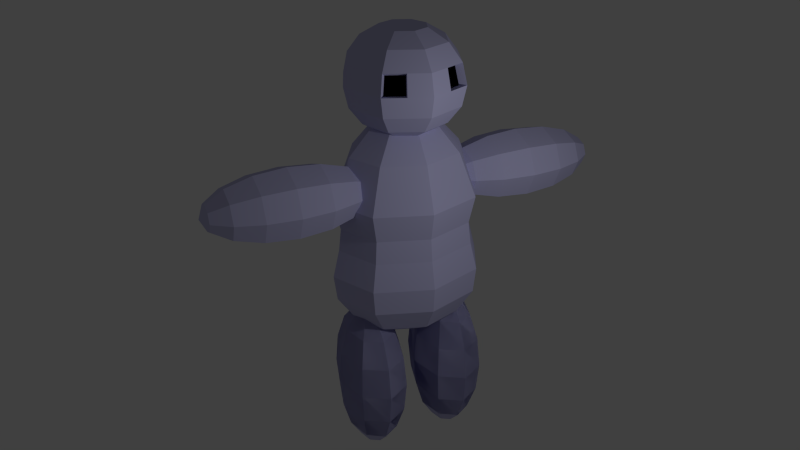 # Source: KiSA.blend  (saved by Blender 2.74.0; exported with 4.5.12 LTS)
import bpy
from mathutils import Matrix  # noqa: F401  (used for matrix-valued properties, if any)

bpy.ops.wm.read_factory_settings(use_empty=True)
scene = bpy.context.scene
scene.name = 'Scene'

# ---- collections
col_collection_1 = bpy.data.collections.new('Collection 1'); scene.collection.children.link(col_collection_1)

# ---- materials (node trees are filled in below, after node groups)
mat_material_001 = bpy.data.materials.new('Material.001')
mat_material_001.alpha_threshold = 0.0
mat_material_001.use_transparent_shadow = False
mat_material_001.diffuse_color = (0.5357, 0.5302, 0.8, 1.0)
mat_material_001.roughness = 0.5
mat_material_002 = bpy.data.materials.new('Material.002')
mat_material_002.alpha_threshold = 0.0
mat_material_002.use_transparent_shadow = False
mat_material_002.diffuse_color = (0.0, 0.0, 0.0, 1.0)
mat_material_002.roughness = 0.5

# ---- material node trees

# ---- world
world_world = bpy.data.worlds.new('World'); scene.world = world_world
world_world.color = (0.05088, 0.05088, 0.05088)
world_world.use_sun_shadow = False
world_world.sun_shadow_jitter_overblur = 0.0
world_world.cycles.sampling_method = 'MANUAL'
world_world.cycles.sample_map_resolution = 256

# ---- cameras
cam_camera = bpy.data.cameras.new('Camera')
cam_camera.clip_end = 100.0
cam_camera.lens = 35.0
cam_camera.sensor_width = 32.0
cam_camera.sensor_height = 18.0
cam_camera.ortho_scale = 7.314
cam_camera.dof.focus_distance = 0.0
cam_camera.dof.aperture_fstop = 0.0

# ---- lights
light_lamp = bpy.data.lights.new('Lamp', 'POINT')
light_lamp.transmission_factor = 0.0
light_lamp.cutoff_distance = 30.0
light_lamp.energy = 100.0
light_lamp.shadow_buffer_clip_start = 1.001
light_lamp.shadow_soft_size = 0.1
light_lamp.shadow_maximum_resolution = 0.006
light_lamp.use_absolute_resolution = True
light_lamp.cycles.use_multiple_importance_sampling = False

# ---- meshes
me_sphere = bpy.data.meshes.new('Sphere')
me_sphere.from_pydata([(-0.3827, 2.131e-09, 2.197), (-0.7071, 2.131e-09, 1.762), (-0.8019, 2.131e-09, 1.11), (-0.8759, 1.181e-08, 0.3658), (-0.9239, 2.131e-09, -0.4266), (-0.7071, 2.131e-09, -0.8084), (-0.3827, 2.131e-09, -1.023), (-1.51e-07, 2.131e-09, -1.176), (-0.2706, 0.3267, 2.197), (-0.5, 0.6037, 1.762), (-0.6533, 0.7888, 1.11), (-0.6193, 0.7478, 0.3658), (-0.6533, 0.7888, -0.4266), (-0.5, 0.6037, -0.8084), (-0.2706, 0.3267, -1.023), (-1.485e-07, 0.462, 2.197), (-1.634e-07, 0.8537, 1.762), (-1.634e-07, 1.115, 1.11), (-1.39e-07, 1.058, 0.3658), (-1.634e-07, 1.115, -0.4266), (-1.634e-07, 0.8537, -0.8084), (-1.485e-07, 0.462, -1.023), (-2.578e-07, -1.268e-07, 2.35), (0.2706, 0.3267, 2.197), (0.5, 0.6037, 1.762), (0.6533, 0.7888, 1.11), (0.6193, 0.7478, 0.3658), (0.6533, 0.7888, -0.4266), (0.5, 0.6037, -0.8084), (0.2706, 0.3267, -1.023), (0.3827, 1.715e-08, 2.197), (0.7071, 1.715e-08, 1.762), (0.9239, 5.313e-08, 1.11), (0.8759, 2.496e-08, 0.3658), (0.9239, 5.313e-08, -0.4266), (0.7071, 1.715e-08, -0.8084), (0.3827, 1.715e-08, -1.023), (0.2706, -0.3267, 2.197), (0.5, -0.6037, 1.762), (0.6533, -0.7888, 1.11), (0.6193, -0.7478, 0.3658), (0.6533, -0.7888, -0.4266), (0.5, -0.6037, -0.8084), (0.2706, -0.3267, -1.023), (-1.634e-07, -0.462, 2.197), (-1.634e-07, -0.8537, 1.762), (-1.038e-07, -1.115, 1.11), (-1.651e-07, -1.058, 0.3658), (-1.038e-07, -1.115, -0.4266), (-1.634e-07, -0.8537, -0.8084), (-1.634e-07, -0.462, -1.023), (-0.2706, -0.3267, 2.197), (-0.5, -0.6037, 1.762), (-0.6533, -0.7888, 1.11), (-0.6193, -0.7478, 0.3658), (-0.6533, -0.7888, -0.4266), (-0.5, -0.6037, -0.8084), (-0.2706, -0.3267, -1.023), (-0.2621, 0.6226, -0.7239), (-0.5149, 0.6226, -0.9917), (-0.6837, 0.6226, -1.393), (-0.743, 0.6226, -1.865), (-0.6837, 0.6226, -2.338), (-0.5149, 0.6226, -2.739), (-0.2621, 0.6226, -3.007), (0.03597, 0.6226, -3.101), (-0.1748, 0.762, -0.7239), (-0.3535, 0.8802, -0.9917), (-0.4729, 0.9592, -1.393), (-0.5149, 0.987, -1.865), (-0.4729, 0.9592, -2.338), (-0.3535, 0.8802, -2.739), (-0.1748, 0.762, -3.007), (0.03597, 0.8198, -0.7239), (0.03597, 0.987, -0.9917), (0.03597, 1.099, -1.393), (0.03597, 1.138, -1.865), (0.03597, 1.099, -2.338), (0.03597, 0.987, -2.739), (0.03597, 0.8198, -3.007), (0.03597, 0.6226, -0.6299), (0.2468, 0.762, -0.7239), (0.4255, 0.8802, -0.9917), (0.5449, 0.9592, -1.393), (0.5868, 0.987, -1.865), (0.5449, 0.9592, -2.338), (0.4255, 0.8802, -2.739), (0.2468, 0.762, -3.007), (0.3341, 0.6226, -0.7239), (0.5868, 0.6226, -0.9917), (0.7557, 0.6226, -1.393), (0.815, 0.6226, -1.865), (0.7557, 0.6226, -2.338), (0.5868, 0.6226, -2.739), (0.3341, 0.6226, -3.007), (0.2468, 0.4831, -0.7239), (0.4255, 0.3649, -0.9917), (0.5449, 0.2859, -1.393), (0.5868, 0.2582, -1.865), (0.5449, 0.2859, -2.338), (0.4255, 0.3649, -2.739), (0.2468, 0.4831, -3.007), (0.03597, 0.4254, -0.7239), (0.03597, 0.2582, -0.9917), (0.03597, 0.1465, -1.393), (0.03597, 0.1072, -1.865), (0.03597, 0.1465, -2.338), (0.03597, 0.2582, -2.739), (0.03597, 0.4254, -3.007), (-0.1748, 0.4831, -0.7239), (-0.3535, 0.3649, -0.9917), (-0.4729, 0.2859, -1.393), (-0.5149, 0.2582, -1.865), (-0.4729, 0.2859, -2.338), (-0.3535, 0.3649, -2.739), (-0.1748, 0.4831, -3.007), (-0.2621, -0.6402, -0.7109), (-0.5149, -0.6402, -0.9788), (-0.6837, -0.6402, -1.38), (-0.743, -0.6402, -1.852), (-0.6837, -0.6402, -2.325), (-0.5149, -0.6402, -2.726), (-0.2346, -0.6402, -2.988), (0.03597, -0.6402, -3.054), (-0.1748, -0.5008, -0.7109), (-0.3535, -0.3826, -0.9788), (-0.4729, -0.3036, -1.38), (-0.5149, -0.2758, -1.852), (-0.4729, -0.3036, -2.325), (-0.3535, -0.3826, -2.726), (-0.1554, -0.5137, -2.988), (0.03597, -0.443, -0.7109), (0.03597, -0.2758, -0.9788), (0.03597, -0.1641, -1.38), (0.03597, -0.1249, -1.852), (0.03597, -0.1641, -2.325), (0.03597, -0.2758, -2.726), (0.03597, -0.443, -2.994), (0.03597, -0.6402, -0.6169), (0.2468, -0.5008, -0.7109), (0.4255, -0.3826, -0.9788), (0.5449, -0.3036, -1.38), (0.5868, -0.2758, -1.852), (0.5449, -0.3036, -2.325), (0.4255, -0.3826, -2.726), (0.2468, -0.5008, -2.994), (0.3341, -0.6402, -0.7109), (0.5868, -0.6402, -0.9788), (0.7557, -0.6402, -1.38), (0.815, -0.6402, -1.852), (0.7557, -0.6402, -2.325), (0.5868, -0.6402, -2.726), (0.3341, -0.6402, -2.994), (0.2468, -0.7797, -0.7109), (0.4255, -0.8979, -0.9788), (0.5449, -0.9769, -1.38), (0.5868, -1.005, -1.852), (0.5449, -0.9769, -2.325), (0.4255, -0.8979, -2.726), (0.2468, -0.7797, -2.994), (0.03597, -0.8375, -0.7109), (0.03597, -1.005, -0.9788), (0.03597, -1.116, -1.38), (0.03597, -1.156, -1.852), (0.03597, -1.116, -2.325), (0.03597, -1.005, -2.726), (0.03597, -0.8375, -2.994), (-0.1748, -0.7797, -0.7109), (-0.3535, -0.8979, -0.9788), (-0.4729, -0.9769, -1.38), (-0.5149, -1.005, -1.852), (-0.4729, -0.9769, -2.325), (-0.3535, -0.8979, -2.726), (-0.1748, -0.7797, -2.994), (-0.2621, 0.6226, -0.7239), (-0.5149, 0.6226, -0.9917), (-0.6837, 0.6226, -1.393), (-0.743, 0.6226, -1.865), (-0.6837, 0.6226, -2.338), (-0.5149, 0.6226, -2.739), (-0.2346, 0.6226, -3.004), (0.03597, 0.6226, -3.075), (-0.1748, 0.762, -0.7239), (-0.3535, 0.8802, -0.9917), (-0.4729, 0.9592, -1.393), (-0.5149, 0.987, -1.865), (-0.4729, 0.9592, -2.338), (-0.3535, 0.8802, -2.739), (-0.1554, 0.7491, -3.004), (0.03597, 0.8198, -0.7239), (0.03597, 0.987, -0.9917), (0.03597, 1.099, -1.393), (0.03597, 1.138, -1.865), (0.03597, 1.099, -2.338), (0.03597, 0.987, -2.739), (0.03597, 0.8016, -3.004), (0.03597, 0.6226, -0.6299), (0.2468, 0.762, -0.7239), (0.4255, 0.8802, -0.9917), (0.5449, 0.9592, -1.393), (0.5868, 0.987, -1.865), (0.5449, 0.9592, -2.338), (0.4255, 0.8802, -2.739), (0.2273, 0.7491, -3.004), (0.3341, 0.6226, -0.7239), (0.5868, 0.6226, -0.9917), (0.7557, 0.6226, -1.393), (0.815, 0.6226, -1.865), (0.7557, 0.6226, -2.338), (0.5868, 0.6226, -2.739), (0.3066, 0.6226, -3.004), (0.2468, 0.4831, -0.7239), (0.4255, 0.3649, -0.9917), (0.5449, 0.2859, -1.393), (0.5868, 0.2582, -1.865), (0.5449, 0.2859, -2.338), (0.4255, 0.3649, -2.739), (0.2273, 0.496, -3.004), (0.03597, 0.4254, -0.7239), (0.03597, 0.2582, -0.9917), (0.03597, 0.1465, -1.393), (0.03597, 0.1072, -1.865), (0.03597, 0.1465, -2.338), (0.03597, 0.2582, -2.739), (0.03597, 0.4435, -3.004), (-0.1748, 0.4831, -0.7239), (-0.3535, 0.3649, -0.9917), (-0.4729, 0.2859, -1.393), (-0.5149, 0.2582, -1.865), (-0.4729, 0.2859, -2.338), (-0.3535, 0.3649, -2.739), (-0.1554, 0.496, -3.004), (-0.2621, -0.6402, -0.7109), (-0.5149, -0.6402, -0.9788), (-0.6837, -0.6402, -1.38), (-0.743, -0.6402, -1.852), (-0.6837, -0.6402, -2.325), (-0.5149, -0.6402, -2.726), (-0.2346, -0.6402, -2.991), (0.03597, -0.6402, -3.062), (-0.1748, -0.5008, -0.7109), (-0.3535, -0.3826, -0.9788), (-0.4729, -0.3036, -1.38), (-0.5149, -0.2758, -1.852), (-0.4729, -0.3036, -2.325), (-0.3535, -0.3826, -2.726), (-0.1554, -0.5137, -2.991), (0.03597, -0.443, -0.7109), (0.03597, -0.2758, -0.9788), (0.03597, -0.1641, -1.38), (0.03597, -0.1249, -1.852), (0.03597, -0.1641, -2.325), (0.03597, -0.2758, -2.726), (0.03597, -0.4612, -2.991), (0.03597, -0.6402, -0.6169), (0.2468, -0.5008, -0.7109), (0.4255, -0.3826, -0.9788), (0.5449, -0.3036, -1.38), (0.5868, -0.2758, -1.852), (0.5449, -0.3036, -2.325), (0.4255, -0.3826, -2.726), (0.2273, -0.5137, -2.991), (0.3341, -0.6402, -0.7109), (0.5868, -0.6402, -0.9788), (0.7557, -0.6402, -1.38), (0.815, -0.6402, -1.852), (0.7557, -0.6402, -2.325), (0.5868, -0.6402, -2.726), (0.3066, -0.6402, -2.991), (0.2468, -0.7797, -0.7109), (0.4255, -0.8979, -0.9788), (0.5449, -0.9769, -1.38), (0.5868, -1.005, -1.852), (0.5449, -0.9769, -2.325), (0.4255, -0.8979, -2.726), (0.2273, -0.7668, -2.991), (0.03597, -0.8375, -0.7109), (0.03597, -1.005, -0.9788), (0.03597, -1.116, -1.38), (0.03597, -1.156, -1.852), (0.03597, -1.116, -2.325), (0.03597, -1.005, -2.726), (0.03597, -0.8193, -2.991), (-0.1748, -0.7797, -0.7109), (-0.3535, -0.8979, -0.9788), (-0.4729, -0.9769, -1.38), (-0.5149, -1.005, -1.852), (-0.4729, -0.9769, -2.325), (-0.3535, -0.8979, -2.726), (-0.1554, -0.7668, -2.991), (-0.1945, 0.6353, 1.263), (-0.3899, 0.9031, 1.262), (-0.5204, 1.304, 1.259), (-0.5662, 1.777, 1.257), (-0.5204, 2.249, 1.254), (-0.3899, 2.65, 1.252), (-0.1945, 2.918, 1.25), (0.03597, 3.012, 1.25), (-0.127, 0.6361, 1.403), (-0.2651, 0.9046, 1.519), (-0.3574, 1.306, 1.596), (-0.3899, 1.779, 1.621), (-0.3574, 2.251, 1.591), (-0.2651, 2.652, 1.509), (-0.127, 2.919, 1.39), (0.03597, 0.6364, 1.46), (0.03597, 0.9052, 1.626), (0.03597, 1.307, 1.735), (0.03597, 1.78, 1.772), (0.03597, 2.252, 1.73), (0.03597, 2.652, 1.616), (0.03597, 2.919, 1.447), (0.03597, 0.5413, 1.264), (0.1989, 0.6361, 1.403), (0.3371, 0.9046, 1.519), (0.4294, 1.306, 1.596), (0.4618, 1.779, 1.621), (0.4294, 2.251, 1.591), (0.3371, 2.652, 1.509), (0.1989, 2.919, 1.39), (0.2664, 0.6353, 1.263), (0.4618, 0.9031, 1.262), (0.5923, 1.304, 1.259), (0.6382, 1.777, 1.257), (0.5923, 2.249, 1.254), (0.4618, 2.65, 1.252), (0.2664, 2.918, 1.25), (0.1989, 0.6345, 1.124), (0.3371, 0.9016, 1.004), (0.4294, 1.302, 0.9227), (0.4618, 1.775, 0.8923), (0.4294, 2.248, 0.9173), (0.3371, 2.649, 0.994), (0.1989, 2.917, 1.111), (0.03597, 0.6342, 1.066), (0.03597, 0.901, 0.8972), (0.03597, 1.301, 0.7832), (0.03597, 1.774, 0.7413), (0.03597, 2.247, 0.7779), (0.03597, 2.648, 0.8873), (0.03597, 2.917, 1.053), (-0.127, 0.6345, 1.124), (-0.2651, 0.9016, 1.004), (-0.3574, 1.302, 0.9227), (-0.3899, 1.775, 0.8923), (-0.3574, 2.248, 0.9173), (-0.2651, 2.649, 0.994), (-0.127, 2.917, 1.111), (-0.1892, -0.6148, 1.289), (-0.3801, -0.8826, 1.289), (-0.5077, -1.283, 1.289), (-0.5525, -1.756, 1.29), (-0.5077, -2.229, 1.29), (-0.3801, -2.63, 1.291), (-0.1892, -2.898, 1.291), (0.03597, -2.992, 1.291), (-0.1233, -0.615, 1.149), (-0.2582, -0.8829, 1.031), (-0.3484, -1.284, 0.9526), (-0.3801, -1.757, 0.9255), (-0.3484, -2.229, 0.9538), (-0.2582, -2.63, 1.033), (-0.1233, -2.898, 1.152), (0.03597, -0.615, 1.091), (0.03597, -0.883, 0.9244), (0.03597, -1.284, 0.8132), (0.03597, -1.757, 0.7745), (0.03597, -2.23, 0.8143), (0.03597, -2.63, 0.9265), (0.03597, -2.898, 1.094), (0.03597, -0.5208, 1.288), (0.1952, -0.615, 1.149), (0.3302, -0.8829, 1.031), (0.4204, -1.284, 0.9526), (0.4521, -1.757, 0.9255), (0.4204, -2.229, 0.9538), (0.3302, -2.63, 1.033), (0.1952, -2.898, 1.152), (0.2612, -0.6148, 1.289), (0.4521, -0.8826, 1.289), (0.5796, -1.283, 1.289), (0.6244, -1.756, 1.29), (0.5796, -2.229, 1.29), (0.4521, -2.63, 1.291), (0.2612, -2.898, 1.291), (0.1952, -0.6146, 1.428), (0.3302, -0.8823, 1.546), (0.4204, -1.283, 1.626), (0.4521, -1.756, 1.654), (0.4204, -2.229, 1.627), (0.3302, -2.629, 1.549), (0.1952, -2.897, 1.431), (0.03597, -0.6146, 1.486), (0.03597, -0.8822, 1.653), (0.03597, -1.283, 1.765), (0.03597, -1.756, 1.805), (0.03597, -2.228, 1.767), (0.03597, -2.629, 1.655), (0.03597, -2.897, 1.488), (-0.1233, -0.6146, 1.428), (-0.2582, -0.8823, 1.546), (-0.3484, -1.283, 1.626), (-0.3801, -1.756, 1.654), (-0.3484, -2.229, 1.627), (-0.2582, -2.629, 1.549), (-0.1233, -2.897, 1.431), (-0.3386, -0.02085, 3.507), (-0.6397, -0.02085, 3.337), (-0.8409, -0.02085, 3.082), (-0.9116, -0.02085, 2.782), (-0.8409, -0.02085, 2.482), (-0.6397, -0.02085, 2.228), (-0.3386, -0.02085, 2.057), (0.0166, -0.02085, 1.998), (-0.2346, 0.2179, 3.507), (-0.4475, 0.4202, 3.337), (-0.5898, 0.5554, 3.082), (-0.6397, 0.6029, 2.782), (-0.5898, 0.5554, 2.482), (-0.4475, 0.4202, 2.228), (-0.2346, 0.2179, 2.057), (0.0166, 0.3167, 3.507), (0.0166, 0.6029, 3.337), (0.0166, 0.7941, 3.082), (0.0166, 0.8613, 2.782), (0.0166, 0.7941, 2.482), (0.0166, 0.6029, 2.228), (0.0166, 0.3167, 2.057), (0.0166, -0.02085, 3.567), (0.2678, 0.2179, 3.507), (0.4807, 0.4202, 3.337), (0.623, 0.5554, 3.082), (0.6729, 0.6029, 2.782), (0.623, 0.5554, 2.482), (0.4807, 0.4202, 2.228), (0.2678, 0.2179, 2.057), (0.3718, -0.02085, 3.507), (0.6729, -0.02085, 3.337), (0.8741, -0.02085, 3.082), (0.9448, -0.02085, 2.782), (0.8741, -0.02085, 2.482), (0.6729, -0.02085, 2.228), (0.3718, -0.02085, 2.057), (0.2678, -0.2596, 3.507), (0.4807, -0.4619, 3.337), (0.623, -0.5971, 3.082), (0.6729, -0.6446, 2.782), (0.623, -0.5971, 2.482), (0.4807, -0.4619, 2.228), (0.2678, -0.2596, 2.057), (0.0166, -0.3584, 3.507), (0.0166, -0.6446, 3.337), (0.0166, -0.8358, 3.082), (0.0166, -0.903, 2.782), (0.0166, -0.8358, 2.482), (0.0166, -0.6446, 2.228), (0.0166, -0.3584, 2.057), (-0.2346, -0.2596, 3.507), (-0.4475, -0.4619, 3.337), (-0.5898, -0.5971, 3.082), (-0.6397, -0.6446, 2.782), (-0.5898, -0.5971, 2.482), (-0.4475, -0.4619, 2.228), (-0.2346, -0.2596, 2.057), (0.6479, 0.5792, 2.932), (0.9094, -0.02085, 2.932), (0.8088, 0.291, 2.782), (0.7485, 0.2673, 3.082), (0.6479, -0.6209, 2.932), (0.8088, -0.3327, 2.782), (0.7485, -0.309, 3.082), (0.7787, -0.3209, 2.932), (0.7787, 0.2792, 2.932), (0.5556, 0.5083, 2.897), (0.5777, 0.5293, 2.764), (0.5556, -0.55, 2.897), (0.5777, -0.571, 2.764), (0.6975, -0.2959, 2.764), (0.6444, -0.275, 3.029), (0.5336, -0.5291, 3.029), (0.5336, 0.4874, 3.029), (0.6975, 0.2542, 2.764), (0.6444, 0.2333, 3.029), (0.671, -0.2854, 2.897), (0.671, 0.2437, 2.897), (-0.7455, 1.181e-08, 0.7023), (-0.9619, 2.131e-09, -0.04232), (-0.5958, 0.7193, 0.7023), (-0.6802, 0.8213, -0.04232), (-0.7886, 0.3944, -0.4266), (-0.7476, 0.3739, 0.3658), (-0.7886, 0.3944, 1.11), (-1.521e-07, 1.017, 0.7023), (-1.485e-07, 1.161, -0.04232), (-0.3266, 0.9521, -0.4266), (-0.3097, 0.9026, 0.3658), (-0.3266, 0.9521, 1.11), (0.5958, 0.7193, 0.7023), (0.6802, 0.8213, -0.04232), (0.3266, 0.9521, -0.4266), (0.3097, 0.9026, 0.3658), (0.3266, 0.9521, 1.11), (0.8425, 4.072e-08, 0.7023), (0.9619, 3.514e-08, -0.04232), (0.7886, 0.3944, -0.4266), (0.7476, 0.3739, 0.3658), (0.7886, 0.3944, 1.11), (0.5958, -0.7193, 0.7023), (0.6802, -0.8213, -0.04232), (0.7886, -0.3944, -0.4266), (0.7476, -0.3739, 0.3658), (0.7886, -0.3944, 1.11), (-1.39e-07, -1.017, 0.7023), (-1.336e-07, -1.161, -0.04232), (0.3266, -0.9521, -0.4266), (0.3097, -0.9026, 0.3658), (0.3266, -0.9521, 1.11), (-0.5958, -0.7193, 0.7023), (-0.6802, -0.8213, -0.04232), (-0.3266, -0.9521, -0.4266), (-0.3097, -0.9026, 0.3658), (-0.3266, -0.9521, 1.11), (-0.7886, -0.3944, -0.4266), (-0.7476, -0.3739, 0.3658), (-0.7886, -0.3944, 1.11), (-0.7192, -0.3597, 0.7023), (-0.8211, -0.4106, -0.04232), (-0.2979, -0.8683, 0.7023), (-0.3401, -0.9913, -0.04232), (0.2979, -0.8683, 0.7023), (0.3401, -0.9913, -0.04232), (0.7192, -0.3597, 0.7023), (0.8211, -0.4106, -0.04232), (0.7192, 0.3597, 0.7023), (0.8211, 0.4106, -0.04232), (0.2979, 0.8683, 0.7023), (0.3401, 0.9913, -0.04232), (-0.2979, 0.8683, 0.7023), (-0.3401, 0.9913, -0.04232), (-0.7192, 0.3597, 0.7023), (-0.8211, 0.4106, -0.04232)], [], [(6, 5, 13, 14), (5, 4, 489, 12, 13), (540, 490, 11, 488), (539, 491, 10, 487), (2, 1, 9, 10, 491), (1, 0, 8, 9), (14, 13, 20, 21), (13, 12, 494, 19, 20), (538, 495, 18, 493), (537, 496, 17, 492), (10, 9, 16, 17, 496), (9, 8, 15, 16), (21, 20, 28, 29), (20, 19, 499, 27, 28), (536, 500, 26, 498), (535, 501, 25, 497), (17, 16, 24, 25, 501), (16, 15, 23, 24), (29, 28, 35, 36), (28, 27, 504, 34, 35), (534, 505, 33, 503), (533, 506, 32, 502), (25, 24, 31, 32, 506), (24, 23, 30, 31), (36, 35, 42, 43), (35, 34, 509, 41, 42), (532, 510, 40, 508), (531, 511, 39, 507), (32, 31, 38, 39, 511), (31, 30, 37, 38), (43, 42, 49, 50), (42, 41, 514, 48, 49), (530, 515, 47, 513), (529, 516, 46, 512), (39, 38, 45, 46, 516), (38, 37, 44, 45), (50, 49, 56, 57), (49, 48, 519, 55, 56), (528, 520, 54, 518), (527, 521, 53, 517), (46, 45, 52, 53, 521), (45, 44, 51, 52), (7, 6, 14), (0, 22, 8), (7, 14, 21), (8, 22, 15), (7, 21, 29), (15, 22, 23), (7, 29, 36), (23, 22, 30), (7, 36, 43), (30, 22, 37), (7, 43, 50), (37, 22, 44), (7, 50, 57), (44, 22, 51), (7, 57, 6), (57, 56, 5, 6), (56, 55, 522, 4, 5), (526, 523, 3, 486), (525, 524, 2, 485), (53, 52, 1, 2, 524), (52, 51, 0, 1), (51, 22, 0), (64, 63, 71, 72), (63, 62, 70, 71), (62, 61, 69, 70), (61, 60, 68, 69), (60, 59, 67, 68), (59, 58, 66, 67), (72, 71, 78, 79), (71, 70, 77, 78), (70, 69, 76, 77), (69, 68, 75, 76), (68, 67, 74, 75), (67, 66, 73, 74), (79, 78, 86, 87), (78, 77, 85, 86), (77, 76, 84, 85), (76, 75, 83, 84), (75, 74, 82, 83), (74, 73, 81, 82), (87, 86, 93, 94), (86, 85, 92, 93), (85, 84, 91, 92), (84, 83, 90, 91), (83, 82, 89, 90), (82, 81, 88, 89), (94, 93, 100, 101), (93, 92, 99, 100), (92, 91, 98, 99), (91, 90, 97, 98), (90, 89, 96, 97), (89, 88, 95, 96), (101, 100, 107, 108), (100, 99, 106, 107), (99, 98, 105, 106), (98, 97, 104, 105), (97, 96, 103, 104), (96, 95, 102, 103), (108, 107, 114, 115), (107, 106, 113, 114), (106, 105, 112, 113), (105, 104, 111, 112), (104, 103, 110, 111), (103, 102, 109, 110), (65, 64, 72), (58, 80, 66), (65, 72, 79), (66, 80, 73), (65, 79, 87), (73, 80, 81), (65, 87, 94), (81, 80, 88), (65, 94, 101), (88, 80, 95), (65, 101, 108), (95, 80, 102), (65, 108, 115), (102, 80, 109), (65, 115, 64), (115, 114, 63, 64), (114, 113, 62, 63), (113, 112, 61, 62), (112, 111, 60, 61), (111, 110, 59, 60), (110, 109, 58, 59), (109, 80, 58), (122, 121, 129, 130), (121, 120, 128, 129), (120, 119, 127, 128), (119, 118, 126, 127), (118, 117, 125, 126), (117, 116, 124, 125), (130, 129, 136, 137), (129, 128, 135, 136), (128, 127, 134, 135), (127, 126, 133, 134), (126, 125, 132, 133), (125, 124, 131, 132), (137, 136, 144, 145), (136, 135, 143, 144), (135, 134, 142, 143), (134, 133, 141, 142), (133, 132, 140, 141), (132, 131, 139, 140), (145, 144, 151, 152), (144, 143, 150, 151), (143, 142, 149, 150), (142, 141, 148, 149), (141, 140, 147, 148), (140, 139, 146, 147), (152, 151, 158, 159), (151, 150, 157, 158), (150, 149, 156, 157), (149, 148, 155, 156), (148, 147, 154, 155), (147, 146, 153, 154), (159, 158, 165, 166), (158, 157, 164, 165), (157, 156, 163, 164), (156, 155, 162, 163), (155, 154, 161, 162), (154, 153, 160, 161), (166, 165, 172, 173), (165, 164, 171, 172), (164, 163, 170, 171), (163, 162, 169, 170), (162, 161, 168, 169), (161, 160, 167, 168), (123, 122, 130), (116, 138, 124), (123, 130, 137), (124, 138, 131), (123, 137, 145), (131, 138, 139), (123, 145, 152), (139, 138, 146), (123, 152, 159), (146, 138, 153), (123, 159, 166), (153, 138, 160), (123, 166, 173), (160, 138, 167), (123, 173, 122), (173, 172, 121, 122), (172, 171, 120, 121), (171, 170, 119, 120), (170, 169, 118, 119), (169, 168, 117, 118), (168, 167, 116, 117), (167, 138, 116), (180, 179, 187, 188), (179, 178, 186, 187), (178, 177, 185, 186), (177, 176, 184, 185), (176, 175, 183, 184), (175, 174, 182, 183), (188, 187, 194, 195), (187, 186, 193, 194), (186, 185, 192, 193), (185, 184, 191, 192), (184, 183, 190, 191), (183, 182, 189, 190), (195, 194, 202, 203), (194, 193, 201, 202), (193, 192, 200, 201), (192, 191, 199, 200), (191, 190, 198, 199), (190, 189, 197, 198), (203, 202, 209, 210), (202, 201, 208, 209), (201, 200, 207, 208), (200, 199, 206, 207), (199, 198, 205, 206), (198, 197, 204, 205), (210, 209, 216, 217), (209, 208, 215, 216), (208, 207, 214, 215), (207, 206, 213, 214), (206, 205, 212, 213), (205, 204, 211, 212), (217, 216, 223, 224), (216, 215, 222, 223), (215, 214, 221, 222), (214, 213, 220, 221), (213, 212, 219, 220), (212, 211, 218, 219), (224, 223, 230, 231), (223, 222, 229, 230), (222, 221, 228, 229), (221, 220, 227, 228), (220, 219, 226, 227), (219, 218, 225, 226), (181, 180, 188), (174, 196, 182), (181, 188, 195), (182, 196, 189), (181, 195, 203), (189, 196, 197), (181, 203, 210), (197, 196, 204), (181, 210, 217), (204, 196, 211), (181, 217, 224), (211, 196, 218), (181, 224, 231), (218, 196, 225), (181, 231, 180), (231, 230, 179, 180), (230, 229, 178, 179), (229, 228, 177, 178), (228, 227, 176, 177), (227, 226, 175, 176), (226, 225, 174, 175), (225, 196, 174), (238, 237, 245, 246), (237, 236, 244, 245), (236, 235, 243, 244), (235, 234, 242, 243), (234, 233, 241, 242), (233, 232, 240, 241), (246, 245, 252, 253), (245, 244, 251, 252), (244, 243, 250, 251), (243, 242, 249, 250), (242, 241, 248, 249), (241, 240, 247, 248), (253, 252, 260, 261), (252, 251, 259, 260), (251, 250, 258, 259), (250, 249, 257, 258), (249, 248, 256, 257), (248, 247, 255, 256), (261, 260, 267, 268), (260, 259, 266, 267), (259, 258, 265, 266), (258, 257, 264, 265), (257, 256, 263, 264), (256, 255, 262, 263), (268, 267, 274, 275), (267, 266, 273, 274), (266, 265, 272, 273), (265, 264, 271, 272), (264, 263, 270, 271), (263, 262, 269, 270), (275, 274, 281, 282), (274, 273, 280, 281), (273, 272, 279, 280), (272, 271, 278, 279), (271, 270, 277, 278), (270, 269, 276, 277), (282, 281, 288, 289), (281, 280, 287, 288), (280, 279, 286, 287), (279, 278, 285, 286), (278, 277, 284, 285), (277, 276, 283, 284), (239, 238, 246), (232, 254, 240), (239, 246, 253), (240, 254, 247), (239, 253, 261), (247, 254, 255), (239, 261, 268), (255, 254, 262), (239, 268, 275), (262, 254, 269), (239, 275, 282), (269, 254, 276), (239, 282, 289), (276, 254, 283), (239, 289, 238), (289, 288, 237, 238), (288, 287, 236, 237), (287, 286, 235, 236), (286, 285, 234, 235), (285, 284, 233, 234), (284, 283, 232, 233), (283, 254, 232), (296, 295, 303, 304), (295, 294, 302, 303), (294, 293, 301, 302), (293, 292, 300, 301), (292, 291, 299, 300), (291, 290, 298, 299), (304, 303, 310, 311), (303, 302, 309, 310), (302, 301, 308, 309), (301, 300, 307, 308), (300, 299, 306, 307), (299, 298, 305, 306), (311, 310, 318, 319), (310, 309, 317, 318), (309, 308, 316, 317), (308, 307, 315, 316), (307, 306, 314, 315), (306, 305, 313, 314), (319, 318, 325, 326), (318, 317, 324, 325), (317, 316, 323, 324), (316, 315, 322, 323), (315, 314, 321, 322), (314, 313, 320, 321), (326, 325, 332, 333), (325, 324, 331, 332), (324, 323, 330, 331), (323, 322, 329, 330), (322, 321, 328, 329), (321, 320, 327, 328), (333, 332, 339, 340), (332, 331, 338, 339), (331, 330, 337, 338), (330, 329, 336, 337), (329, 328, 335, 336), (328, 327, 334, 335), (340, 339, 346, 347), (339, 338, 345, 346), (338, 337, 344, 345), (337, 336, 343, 344), (336, 335, 342, 343), (335, 334, 341, 342), (297, 296, 304), (290, 312, 298), (297, 304, 311), (298, 312, 305), (297, 311, 319), (305, 312, 313), (297, 319, 326), (313, 312, 320), (297, 326, 333), (320, 312, 327), (297, 333, 340), (327, 312, 334), (297, 340, 347), (334, 312, 341), (297, 347, 296), (347, 346, 295, 296), (346, 345, 294, 295), (345, 344, 293, 294), (344, 343, 292, 293), (343, 342, 291, 292), (342, 341, 290, 291), (341, 312, 290), (354, 353, 361, 362), (353, 352, 360, 361), (352, 351, 359, 360), (351, 350, 358, 359), (350, 349, 357, 358), (349, 348, 356, 357), (362, 361, 368, 369), (361, 360, 367, 368), (360, 359, 366, 367), (359, 358, 365, 366), (358, 357, 364, 365), (357, 356, 363, 364), (369, 368, 376, 377), (368, 367, 375, 376), (367, 366, 374, 375), (366, 365, 373, 374), (365, 364, 372, 373), (364, 363, 371, 372), (377, 376, 383, 384), (376, 375, 382, 383), (375, 374, 381, 382), (374, 373, 380, 381), (373, 372, 379, 380), (372, 371, 378, 379), (384, 383, 390, 391), (383, 382, 389, 390), (382, 381, 388, 389), (381, 380, 387, 388), (380, 379, 386, 387), (379, 378, 385, 386), (391, 390, 397, 398), (390, 389, 396, 397), (389, 388, 395, 396), (388, 387, 394, 395), (387, 386, 393, 394), (386, 385, 392, 393), (398, 397, 404, 405), (397, 396, 403, 404), (396, 395, 402, 403), (395, 394, 401, 402), (394, 393, 400, 401), (393, 392, 399, 400), (355, 354, 362), (348, 370, 356), (355, 362, 369), (356, 370, 363), (355, 369, 377), (363, 370, 371), (355, 377, 384), (371, 370, 378), (355, 384, 391), (378, 370, 385), (355, 391, 398), (385, 370, 392), (355, 398, 405), (392, 370, 399), (355, 405, 354), (405, 404, 353, 354), (404, 403, 352, 353), (403, 402, 351, 352), (402, 401, 350, 351), (401, 400, 349, 350), (400, 399, 348, 349), (399, 370, 348), (412, 411, 419, 420), (411, 410, 418, 419), (410, 409, 417, 418), (409, 408, 416, 417), (408, 407, 415, 416), (407, 406, 414, 415), (420, 419, 426, 427), (419, 418, 425, 426), (418, 417, 424, 425), (417, 416, 423, 424), (416, 415, 422, 423), (415, 414, 421, 422), (427, 426, 434, 435), (426, 425, 433, 434), (425, 424, 432, 433), (424, 423, 431, 464, 432), (423, 422, 430, 431), (422, 421, 429, 430), (435, 434, 441, 442), (434, 433, 440, 441), (433, 432, 466, 439, 440), (472, 467, 438, 465), (431, 430, 437, 438, 467), (430, 429, 436, 437), (442, 441, 448, 449), (441, 440, 447, 448), (440, 439, 469, 446, 447), (469, 471, 483, 477), (438, 437, 444, 445, 470), (437, 436, 443, 444), (449, 448, 455, 456), (448, 447, 454, 455), (447, 446, 453, 454), (446, 468, 445, 452, 453), (445, 444, 451, 452), (444, 443, 450, 451), (456, 455, 462, 463), (455, 454, 461, 462), (454, 453, 460, 461), (453, 452, 459, 460), (452, 451, 458, 459), (451, 450, 457, 458), (413, 412, 420), (406, 428, 414), (413, 420, 427), (414, 428, 421), (413, 427, 435), (421, 428, 429), (413, 435, 442), (429, 428, 436), (413, 442, 449), (436, 428, 443), (413, 449, 456), (443, 428, 450), (413, 456, 463), (450, 428, 457), (413, 463, 412), (463, 462, 411, 412), (462, 461, 410, 411), (461, 460, 409, 410), (460, 459, 408, 409), (459, 458, 407, 408), (458, 457, 406, 407), (457, 428, 406), (471, 470, 478, 483), (439, 465, 471, 469), (465, 438, 470, 471), (466, 472, 465, 439), (472, 466, 481, 484), (467, 472, 484, 482), (483, 478, 479, 475), (477, 483, 475, 476), (474, 473, 484, 481), (473, 480, 482, 484), (445, 468, 475, 479), (431, 467, 482, 480), (466, 432, 474, 481), (464, 431, 480, 473), (470, 445, 479, 478), (446, 469, 477, 476), (468, 446, 476, 475), (432, 464, 473, 474), (523, 525, 485, 3), (54, 517, 525, 523), (517, 53, 524, 525), (522, 526, 486, 4), (55, 518, 526, 522), (518, 54, 523, 526), (520, 527, 517, 54), (47, 512, 527, 520), (512, 46, 521, 527), (519, 528, 518, 55), (48, 513, 528, 519), (513, 47, 520, 528), (515, 529, 512, 47), (40, 507, 529, 515), (507, 39, 516, 529), (514, 530, 513, 48), (41, 508, 530, 514), (508, 40, 515, 530), (510, 531, 507, 40), (33, 502, 531, 510), (502, 32, 511, 531), (509, 532, 508, 41), (34, 503, 532, 509), (503, 33, 510, 532), (505, 533, 502, 33), (26, 497, 533, 505), (497, 25, 506, 533), (504, 534, 503, 34), (27, 498, 534, 504), (498, 26, 505, 534), (500, 535, 497, 26), (18, 492, 535, 500), (492, 17, 501, 535), (499, 536, 498, 27), (19, 493, 536, 499), (493, 18, 500, 536), (495, 537, 492, 18), (11, 487, 537, 495), (487, 10, 496, 537), (494, 538, 493, 19), (12, 488, 538, 494), (488, 11, 495, 538), (490, 539, 487, 11), (3, 485, 539, 490), (485, 2, 491, 539), (489, 540, 488, 12), (4, 486, 540, 489), (486, 3, 490, 540)])
me_sphere.polygons.foreach_set('material_index', [0, 0, 0, 0, 0, 0, 0, 0, 0, 0, 0, 0, 0, 0, 0, 0, 0, 0, 0, 0, 0, 0, 0, 0, 0, 0, 0, 0, 0, 0, 0, 0, 0, 0, 0, 0, 0, 0, 0, 0, 0, 0, 0, 0, 0, 0, 0, 0, 0, 0, 0, 0, 0, 0, 0, 0, 0, 0, 0, 0, 0, 0, 0, 0, 0, 0, 0, 0, 0, 0, 0, 0, 0, 0, 0, 0, 0, 0, 0, 0, 0, 0, 0, 0, 0, 0, 0, 0, 0, 0, 0, 0, 0, 0, 0, 0, 0, 0, 0, 0, 0, 0, 0, 0, 0, 0, 0, 0, 0, 0, 0, 0, 0, 0, 0, 0, 0, 0, 0, 0, 0, 0, 0, 0, 0, 0, 0, 0, 0, 0, 0, 0, 0, 0, 0, 0, 0, 0, 0, 0, 0, 0, 0, 0, 0, 0, 0, 0, 0, 0, 0, 0, 0, 0, 0, 0, 0, 0, 0, 0, 0, 0, 0, 0, 0, 0, 0, 0, 0, 0, 0, 0, 0, 0, 0, 0, 0, 0, 0, 0, 0, 0, 0, 0, 0, 0, 0, 0, 0, 0, 0, 0, 0, 0, 0, 0, 0, 0, 0, 0, 0, 0, 0, 0, 0, 0, 0, 0, 0, 0, 0, 0, 0, 0, 0, 0, 0, 0, 0, 0, 0, 0, 0, 0, 0, 0, 0, 0, 0, 0, 0, 0, 0, 0, 0, 0, 0, 0, 0, 0, 0, 0, 0, 0, 0, 0, 0, 0, 0, 0, 0, 0, 0, 0, 0, 0, 0, 0, 0, 0, 0, 0, 0, 0, 0, 0, 0, 0, 0, 0, 0, 0, 0, 0, 0, 0, 0, 0, 0, 0, 0, 0, 0, 0, 0, 0, 0, 0, 0, 0, 0, 0, 0, 0, 0, 0, 0, 0, 0, 0, 0, 0, 0, 0, 0, 0, 0, 0, 0, 0, 0, 0, 0, 0, 0, 0, 0, 0, 0, 0, 0, 0, 0, 0, 0, 0, 0, 0, 0, 0, 0, 0, 0, 0, 0, 0, 0, 0, 0, 0, 0, 0, 0, 0, 0, 0, 0, 0, 0, 0, 0, 0, 0, 0, 0, 0, 0, 0, 0, 0, 0, 0, 0, 0, 0, 0, 0, 0, 0, 0, 0, 0, 0, 0, 0, 0, 0, 0, 0, 0, 0, 0, 0, 0, 0, 0, 0, 0, 0, 0, 0, 0, 0, 0, 0, 0, 0, 0, 0, 0, 0, 0, 0, 0, 0, 0, 0, 0, 0, 0, 0, 0, 0, 0, 0, 0, 0, 0, 0, 0, 0, 0, 0, 0, 0, 0, 0, 0, 0, 0, 0, 0, 0, 0, 0, 0, 0, 0, 0, 0, 0, 0, 0, 0, 0, 0, 0, 0, 0, 0, 0, 0, 0, 0, 0, 0, 0, 0, 0, 0, 0, 0, 0, 0, 0, 0, 0, 0, 0, 0, 0, 0, 0, 0, 0, 0, 0, 0, 0, 0, 0, 0, 0, 0, 0, 0, 0, 0, 0, 0, 0, 0, 0, 0, 0, 0, 0, 0, 0, 0, 0, 0, 0, 0, 0, 0, 0, 0, 0, 0, 0, 0, 0, 0, 0, 0, 0, 0, 1, 1, 1, 1, 0, 0, 0, 0, 0, 0, 0, 0, 0, 0, 0, 0, 0, 0, 0, 0, 0, 0, 0, 0, 0, 0, 0, 0, 0, 0, 0, 0, 0, 0, 0, 0, 0, 0, 0, 0, 0, 0, 0, 0, 0, 0, 0, 0, 0, 0, 0, 0, 0, 0, 0, 0, 0, 0, 0, 0])
me_sphere.materials.append(mat_material_001)
me_sphere.materials.append(mat_material_002)
me_sphere.use_remesh_preserve_volume = False
me_sphere.use_remesh_preserve_attributes = False
me_sphere.use_mirror_vertex_groups = False
me_sphere.update()
arm_armature = bpy.data.armatures.new('Armature')  # bones are not reproduced

# ---- objects
ob_lamp = bpy.data.objects.new('Lamp', light_lamp)
ob_camera = bpy.data.objects.new('Camera', cam_camera)
ob_armature = bpy.data.objects.new('Armature', arm_armature)
ob_actor_player = bpy.data.objects.new('Actor.Player', me_sphere)

# ---- transforms, parenting, visibility, modifiers, constraints
ob_lamp.location = (4.076, 1.005, 5.904)
ob_lamp.rotation_euler = (0.6503, 0.05522, 1.866)
ob_lamp.lock_rotations_4d = False
ob_lamp.empty_display_type = 'ARROWS'
ob_lamp.color = (0.0, 0.0, 0.0, 0.0)
ob_lamp.lineart.crease_threshold = 0.0
ob_camera.location = (10.43, -4.812, 9.438)
ob_camera.rotation_euler = (1.109, 0.01082, 1.142)
ob_camera.lock_rotations_4d = False
ob_camera.empty_display_type = 'ARROWS'
ob_camera.color = (0.0, 0.0, 0.0, 0.0)
ob_camera.display_type = 'WIRE'
ob_camera.lineart.crease_threshold = 0.0
ob_armature.location = (-0.03924, 0.0, 2.44)
ob_armature.scale = (2.433, 2.433, 2.433)
ob_armature.show_in_front = True
ob_armature.lineart.crease_threshold = 0.0
ob_actor_player.parent = ob_armature
ob_actor_player.matrix_parent_inverse = Matrix(((0.411, 0.0, 0.0, -0.0), (0.0, 0.411, 0.0, -0.0), (0.0, 0.0, 0.411, -1.003), (0.0, 0.0, 0.0, 1.0)))
ob_actor_player.location = (0.0, 0.0, 3.154)
ob_actor_player.lineart.crease_threshold = 0.0
_vg = ob_actor_player.vertex_groups.new(name='Spine')
for _i, _w in zip([0, 1, 2, 3, 4, 5, 6, 7, 8, 9, 10, 11, 12, 13, 14, 15, 16, 17, 18, 19, 20, 21, 22, 23, 24, 25, 26, 27, 28, 29, 30, 31, 32, 33, 34, 35, 36, 37, 38, 39, 40, 41, 42, 43, 44, 45, 46, 47, 48, 49, 50, 51, 52, 53, 54, 55, 56, 57, 73, 80, 81, 88, 95, 102, 189, 196, 197, 204, 211, 218, 485, 486, 487, 488, 489, 490, 491, 492, 493, 494, 495, 496, 497, 498, 499, 500, 501, 502, 503, 504, 505, 506, 507, 508, 509, 510, 511, 512, 513, 514, 515, 516, 517, 518, 519, 520, 521, 522, 523, 524, 525, 526, 527, 528, 529, 530, 531, 532, 533, 534, 535, 536, 537, 538, 539, 540], [1.0, 1.0, 1.0, 1.0, 1.0, 1.0, 1.0, 1.0, 1.0, 1.0, 1.0, 1.0, 1.0, 1.0, 1.0, 1.0, 1.0, 1.0, 1.0, 1.0, 1.0, 1.0, 1.0, 1.0, 1.0, 1.0, 1.0, 1.0, 1.0, 1.0, 1.0, 1.0, 1.0, 1.0, 1.0, 1.0, 1.0, 1.0, 1.0, 1.0, 1.0, 1.0, 1.0, 1.0, 1.0, 1.0, 1.0, 1.0, 1.0, 1.0, 1.0, 1.0, 1.0, 1.0, 1.0, 1.0, 1.0, 1.0, 0.003884, 0.005814, 0.04028, 0.07257, 0.03812, 0.002264, 0.003884, 0.005814, 0.04028, 0.07257, 0.03812, 0.002264, 1.0, 1.0, 1.0, 1.0, 1.0, 1.0, 1.0, 1.0, 1.0, 1.0, 1.0, 1.0, 1.0, 1.0, 1.0, 1.0, 1.0, 1.0, 1.0, 1.0, 1.0, 1.0, 1.0, 1.0, 1.0, 1.0, 1.0, 1.0, 1.0, 1.0, 1.0, 1.0, 1.0, 1.0, 1.0, 1.0, 1.0, 1.0, 1.0, 1.0, 1.0, 1.0, 1.0, 1.0, 1.0, 1.0, 1.0, 1.0, 1.0, 1.0, 1.0, 1.0, 1.0, 1.0, 1.0, 1.0]): _vg.add([_i], _w, 'REPLACE')
_vg = ob_actor_player.vertex_groups.new(name='Bone.001')
_vg.add([290, 291, 292, 293, 294, 295, 296, 297, 298, 299, 300, 301, 302, 303, 304, 305, 306, 307, 308, 309, 310, 311, 312, 313, 314, 315, 316, 317, 318, 319, 320, 321, 322, 323, 324, 325, 326, 327, 328, 329, 330, 331, 332, 333, 334, 335, 336, 337, 338, 339, 340, 341, 342, 343, 344, 345, 346, 347], 1.0, 'REPLACE')
_vg = ob_actor_player.vertex_groups.new(name='Bone.002')
for _i, _w in zip([58, 59, 60, 61, 62, 63, 64, 65, 66, 67, 68, 69, 70, 71, 72, 73, 74, 75, 76, 77, 78, 79, 80, 81, 82, 83, 84, 85, 86, 87, 88, 89, 90, 91, 92, 93, 94, 95, 96, 97, 98, 99, 100, 101, 102, 103, 104, 105, 106, 107, 108, 109, 110, 111, 112, 113, 114, 115, 174, 175, 176, 177, 178, 179, 180, 181, 182, 183, 184, 185, 186, 187, 188, 189, 190, 191, 192, 193, 194, 195, 196, 197, 198, 199, 200, 201, 202, 203, 204, 205, 206, 207, 208, 209, 210, 211, 212, 213, 214, 215, 216, 217, 218, 219, 220, 221, 222, 223, 224, 225, 226, 227, 228, 229, 230, 231], [0.9841, 0.9933, 0.9978, 0.9993, 0.9998, 0.9999, 0.9999, 0.9999, 0.981, 0.9917, 0.9975, 0.9993, 0.9998, 0.9999, 0.9999, 0.9731, 0.9868, 0.9963, 0.9992, 0.9998, 0.9999, 0.9999, 0.9721, 0.9549, 0.9805, 0.9942, 0.9985, 0.9996, 0.9999, 0.9999, 0.9274, 0.9786, 0.9938, 0.9982, 0.9995, 0.9998, 0.9999, 0.9559, 0.9815, 0.9944, 0.9985, 0.9996, 0.9999, 0.9999, 0.9739, 0.9878, 0.9965, 0.9992, 0.9998, 0.9999, 0.9999, 0.9823, 0.992, 0.9975, 0.9993, 0.9998, 0.9999, 0.9999, 0.9841, 0.9933, 0.9978, 0.9993, 0.9998, 0.9999, 1.0, 1.0, 0.981, 0.9917, 0.9975, 0.9993, 0.9998, 1.0, 1.0, 0.9731, 0.9868, 0.9963, 0.9992, 0.9998, 1.0, 1.0, 0.9721, 0.9549, 0.9805, 0.9942, 0.9985, 0.9996, 0.9999, 1.0, 0.9274, 0.9786, 0.9938, 0.9982, 0.9995, 0.9998, 1.0, 0.9559, 0.9815, 0.9944, 0.9985, 0.9996, 0.9999, 1.0, 0.9739, 0.9878, 0.9965, 0.9992, 0.9998, 1.0, 1.0, 0.9823, 0.992, 0.9975, 0.9993, 0.9998, 1.0, 1.0]): _vg.add([_i], _w, 'REPLACE')
_vg = ob_actor_player.vertex_groups.new(name='Bone.003')
_vg.add([348, 349, 350, 351, 352, 353, 354, 355, 356, 357, 358, 359, 360, 361, 362, 363, 364, 365, 366, 367, 368, 369, 370, 371, 372, 373, 374, 375, 376, 377, 378, 379, 380, 381, 382, 383, 384, 385, 386, 387, 388, 389, 390, 391, 392, 393, 394, 395, 396, 397, 398, 399, 400, 401, 402, 403, 404, 405], 1.0, 'REPLACE')
_vg = ob_actor_player.vertex_groups.new(name='Leg.R')
_vg.add([116, 117, 118, 119, 120, 121, 122, 123, 124, 125, 126, 127, 128, 129, 130, 131, 132, 133, 134, 135, 136, 137, 138, 139, 140, 141, 142, 143, 144, 145, 146, 147, 148, 149, 150, 151, 152, 153, 154, 155, 156, 157, 158, 159, 160, 161, 162, 163, 164, 165, 166, 167, 168, 169, 170, 171, 172, 173, 232, 233, 234, 235, 236, 237, 238, 239, 240, 241, 242, 243, 244, 245, 246, 247, 248, 249, 250, 251, 252, 253, 254, 255, 256, 257, 258, 259, 260, 261, 262, 263, 264, 265, 266, 267, 268, 269, 270, 271, 272, 273, 274, 275, 276, 277, 278, 279, 280, 281, 282, 283, 284, 285, 286, 287, 288, 289], 1.0, 'REPLACE')
_vg = ob_actor_player.vertex_groups.new(name='Skull')
_vg.add([406, 407, 408, 409, 410, 411, 412, 413, 414, 415, 416, 417, 418, 419, 420, 421, 422, 423, 424, 425, 426, 427, 428, 429, 430, 431, 432, 433, 434, 435, 436, 437, 438, 439, 440, 441, 442, 443, 444, 445, 446, 447, 448, 449, 450, 451, 452, 453, 454, 455, 456, 457, 458, 459, 460, 461, 462, 463, 464, 465, 466, 467, 468, 469, 470, 471, 472, 473, 474, 475, 476, 477, 478, 479, 480, 481, 482, 483, 484], 1.0, 'REPLACE')
_m = ob_actor_player.modifiers.new('Armature', 'ARMATURE')
_m.object = ob_armature

# ---- collection membership
col_collection_1.objects.link(ob_lamp)
col_collection_1.objects.link(ob_camera)
col_collection_1.objects.link(ob_armature)
col_collection_1.objects.link(ob_actor_player)

# ---- scene / render settings (as saved in the file)
scene.camera = ob_camera
scene.frame_start = 1; scene.frame_end = 350; scene.frame_set(332)
scene.render.engine = 'BLENDER_EEVEE_NEXT'
scene.render.resolution_percentage = 50
scene.render.dither_intensity = 0.0
scene.cycles.use_denoising = False
scene.cycles.samples = 10
scene.cycles.sampling_pattern = 'TABULATED_SOBOL'
scene.cycles.light_sampling_threshold = 0.0
scene.cycles.use_adaptive_sampling = False
scene.cycles.use_light_tree = False
scene.cycles.blur_glossy = 0.0
scene.cycles.pixel_filter_type = 'GAUSSIAN'
scene.cycles.sample_clamp_indirect = 0.0
scene.view_settings.view_transform = 'Standard'
bpy.context.view_layer.update()
